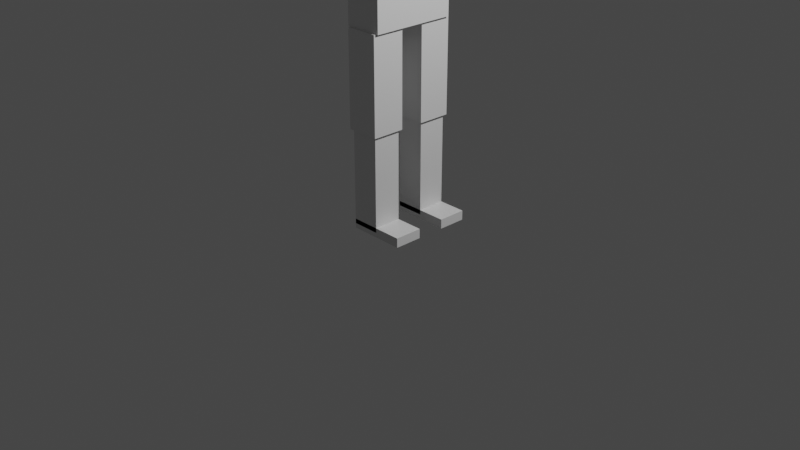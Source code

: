 # Source: character3.blend  (saved by Blender 2.81.16; exported with 4.5.12 LTS)
import bpy
from mathutils import Matrix  # noqa: F401  (used for matrix-valued properties, if any)

bpy.ops.wm.read_factory_settings(use_empty=True)
scene = bpy.context.scene
scene.name = 'Scene'

# ---- collections
col_collection = bpy.data.collections.new('Collection'); scene.collection.children.link(col_collection)

# ---- materials (node trees are filled in below, after node groups)
mat_material = bpy.data.materials.new('Material')
mat_material.alpha_threshold = 0.0
mat_material.use_transparent_shadow = False
mat_material.line_color = (0.0, 0.0, 0.0, 1.0)

# ---- material node trees
mat_material.use_nodes = True; mat_material.node_tree.nodes.clear()
_N = mat_material.node_tree.nodes; _L = mat_material.node_tree.links
n0 = _N.new('ShaderNodeOutputMaterial'); n0.name = 'Material Output'; n0.location = (300, 300)
n1 = _N.new('ShaderNodeBsdfPrincipled'); n1.name = 'Principled BSDF'; n1.location = (10, 300)
n1.distribution = 'GGX'
n1.subsurface_method = 'BURLEY'
n1.inputs[2].default_value = 0.4
n1.inputs[3].default_value = 1.45
n1.inputs[27].default_value = (0.0, 0.0, 0.0, 1.0)
n1.inputs[28].default_value = 1.0
_L.new(n1.outputs[0], n0.inputs[0])
n0.is_active_output = True

# ---- world
world_world = bpy.data.worlds.new('World'); scene.world = world_world
world_world.use_nodes = True; world_world.node_tree.nodes.clear()
_N = world_world.node_tree.nodes; _L = world_world.node_tree.links
n0 = _N.new('ShaderNodeOutputWorld'); n0.name = 'World Output'; n0.location = (300, 300)
n1 = _N.new('ShaderNodeBackground'); n1.name = 'Background'; n1.location = (10, 300)
n1.inputs[0].default_value = (0.05088, 0.05088, 0.05088, 1.0)
_L.new(n1.outputs[0], n0.inputs[0])
n0.is_active_output = True
world_world.color = (0.05088, 0.05088, 0.05088)
world_world.use_sun_shadow = False
world_world.sun_shadow_jitter_overblur = 0.0

# ---- cameras
cam_camera = bpy.data.cameras.new('Camera')
cam_camera.clip_end = 100.0
cam_camera.ortho_scale = 7.314

# ---- lights
light_light = bpy.data.lights.new('Light', 'POINT')
light_light.transmission_factor = 0.0
light_light.energy = 1000.0
light_light.shadow_soft_size = 0.1
light_light.shadow_maximum_resolution = 0.006
light_light.use_absolute_resolution = True

# ---- meshes
me_cube = bpy.data.meshes.new('Cube')
me_cube.from_pydata([(1.0, 1.0, 1.0), (1.0, 1.0, -1.0), (1.0, -1.0, 1.0), (1.0, -1.0, -1.0), (-1.0, 1.0, 1.0), (-1.0, 1.0, -1.0), (-1.0, -1.0, 1.0), (-1.0, -1.0, -1.0)], [], [(0, 4, 6, 2), (3, 2, 6, 7), (7, 6, 4, 5), (5, 1, 3, 7), (1, 0, 2, 3), (5, 4, 0, 1)])
_uv = me_cube.uv_layers.new(name='UVMap')
_uv.uv.foreach_set('vector', [0.625, 0.5, 0.875, 0.5, 0.875, 0.75, 0.625, 0.75, 0.375, 0.75, 0.625, 0.75, 0.625, 1.0, 0.375, 1.0, 0.375, 0.0, 0.625, 0.0, 0.625, 0.25, 0.375, 0.25, 0.125, 0.5, 0.375, 0.5, 0.375, 0.75, 0.125, 0.75, 0.375, 0.5, 0.625, 0.5, 0.625, 0.75, 0.375, 0.75, 0.375, 0.25, 0.625, 0.25, 0.625, 0.5, 0.375, 0.5])
me_cube.materials.append(mat_material)
me_cube.use_remesh_preserve_volume = False
me_cube.use_remesh_preserve_attributes = False
me_cube.use_mirror_vertex_groups = False
me_cube.update()
me_cube_001 = bpy.data.meshes.new('Cube.001')
me_cube_001.from_pydata([(1.0, 1.0, 1.0), (1.0, 1.0, -1.0), (1.0, -1.0, 1.0), (1.0, -1.0, -1.0), (-1.0, 1.0, 1.0), (-1.0, 1.0, -1.0), (-1.0, -1.0, 1.0), (-1.0, -1.0, -1.0)], [], [(0, 4, 6, 2), (3, 2, 6, 7), (7, 6, 4, 5), (5, 1, 3, 7), (1, 0, 2, 3), (5, 4, 0, 1)])
_uv = me_cube_001.uv_layers.new(name='UVMap')
_uv.uv.foreach_set('vector', [0.625, 0.5, 0.875, 0.5, 0.875, 0.75, 0.625, 0.75, 0.375, 0.75, 0.625, 0.75, 0.625, 1.0, 0.375, 1.0, 0.375, 0.0, 0.625, 0.0, 0.625, 0.25, 0.375, 0.25, 0.125, 0.5, 0.375, 0.5, 0.375, 0.75, 0.125, 0.75, 0.375, 0.5, 0.625, 0.5, 0.625, 0.75, 0.375, 0.75, 0.375, 0.25, 0.625, 0.25, 0.625, 0.5, 0.375, 0.5])
me_cube_001.materials.append(mat_material)
me_cube_001.use_remesh_preserve_volume = False
me_cube_001.use_remesh_preserve_attributes = False
me_cube_001.use_mirror_vertex_groups = False
me_cube_001.update()
me_cube_002 = bpy.data.meshes.new('Cube.002')
me_cube_002.from_pydata([(1.0, 1.0, 1.0), (1.0, 1.0, -1.0), (1.0, -1.0, 1.0), (1.0, -1.0, -1.0), (-1.0, 1.0, 1.0), (-1.0, 1.0, -1.0), (-1.0, -1.0, 1.0), (-1.0, -1.0, -1.0), (-1.0, -0.8, -1.0), (1.0, -0.8, 1.0), (-1.0, -0.8, 1.0), (1.0, -0.8, -1.0), (-1.0, 0.82, 1.0), (1.0, 0.82, -1.0), (-1.0, 0.82, -1.0), (1.0, 0.82, 1.0), (1.0, 1.0, -0.8), (-1.0, -1.0, -0.8), (1.0, -1.0, -0.8), (-1.0, 1.0, -0.8), (1.0, -0.8, -0.8), (-1.0, -0.8, -0.8), (1.0, 0.82, -0.8), (-1.0, 0.82, -0.8), (-1.0, -1.0, 0.82), (1.0, 1.0, 0.82), (1.0, -1.0, 0.82), (-1.0, 1.0, 0.82), (1.0, -0.8, 0.82), (-1.0, -0.8, 0.82), (1.0, 0.82, 0.82), (-1.0, 0.82, 0.82), (-0.8, 1.0, -1.0), (-0.8, -1.0, 1.0), (-0.8, -1.0, -1.0), (-0.8, 1.0, 1.0), (-0.8, -0.8, -1.0), (-0.8, -0.8, 1.0), (-0.8, 0.82, 1.0), (-0.8, 0.82, -1.0), (-0.8, 1.0, -0.8), (-0.8, -1.0, -0.8), (-0.8, 1.0, 0.82), (-0.8, -1.0, 0.82), (0.82, -1.0, -1.0), (0.82, 1.0, 1.0), (0.82, -0.8, 1.0), (0.82, 0.82, 1.0), (0.82, 1.0, -0.8), (0.82, 1.0, 0.82), (0.82, 1.0, -1.0), (0.82, -1.0, 1.0), (0.82, -0.8, -1.0), (0.82, 0.82, -1.0), (0.82, -1.0, -0.8), (0.82, -1.0, 0.82)], [], [(37, 10, 6, 33), (43, 33, 6, 24), (31, 12, 4, 27), (52, 11, 3, 44), (28, 9, 2, 26), (49, 45, 0, 25), (30, 15, 9, 28), (53, 13, 11, 52), (24, 6, 10, 29), (38, 12, 10, 37), (35, 4, 12, 38), (50, 1, 13, 53), (25, 0, 15, 30), (29, 10, 12, 31), (8, 21, 23, 14), (1, 16, 22, 13), (7, 17, 21, 8), (13, 22, 20, 11), (50, 48, 16, 1), (11, 20, 18, 3), (14, 23, 19, 5), (34, 41, 17, 7), (21, 29, 31, 23), (16, 25, 30, 22), (17, 24, 29, 21), (22, 30, 28, 20), (48, 49, 25, 16), (20, 28, 26, 18), (23, 31, 27, 19), (41, 43, 24, 17), (54, 55, 43, 41), (19, 27, 42, 40), (44, 54, 41, 34), (5, 19, 40, 32), (5, 32, 39, 14), (45, 35, 38, 47), (47, 38, 37, 46), (14, 39, 36, 8), (27, 4, 35, 42), (8, 36, 34, 7), (55, 51, 33, 43), (46, 37, 33, 51), (9, 46, 51, 2), (26, 2, 51, 55), (15, 47, 46, 9), (0, 45, 47, 15), (3, 18, 54, 44), (18, 26, 55, 54), (40, 42, 49, 48), (32, 40, 48, 50), (32, 50, 53, 39), (39, 53, 52, 36), (42, 35, 45, 49), (36, 52, 44, 34)])
_uv = me_cube_002.uv_layers.new(name='UVMap')
_uv.uv.foreach_set('vector', [0.85, 0.725, 0.875, 0.725, 0.875, 0.75, 0.85, 0.75, 0.6025, 0.975, 0.625, 0.975, 0.625, 1.0, 0.6025, 1.0, 0.6025, 0.2275, 0.625, 0.2275, 0.625, 0.25, 0.6025, 0.25, 0.3525, 0.725, 0.375, 0.725, 0.375, 0.75, 0.3525, 0.75, 0.6025, 0.725, 0.625, 0.725, 0.625, 0.75, 0.6025, 0.75, 0.6025, 0.4775, 0.625, 0.4775, 0.625, 0.5, 0.6025, 0.5, 0.6025, 0.5225, 0.625, 0.5225, 0.625, 0.725, 0.6025, 0.725, 0.3525, 0.5225, 0.375, 0.5225, 0.375, 0.725, 0.3525, 0.725, 0.6025, 0.0, 0.625, 0.0, 0.625, 0.025, 0.6025, 0.025, 0.85, 0.5225, 0.875, 0.5225, 0.875, 0.725, 0.85, 0.725, 0.85, 0.5, 0.875, 0.5, 0.875, 0.5225, 0.85, 0.5225, 0.3525, 0.5, 0.375, 0.5, 0.375, 0.5225, 0.3525, 0.5225, 0.6025, 0.5, 0.625, 0.5, 0.625, 0.5225, 0.6025, 0.5225, 0.6025, 0.025, 0.625, 0.025, 0.625, 0.2275, 0.6025, 0.2275, 0.375, 0.025, 0.4, 0.025, 0.4, 0.2275, 0.375, 0.2275, 0.375, 0.5, 0.4, 0.5, 0.4, 0.5225, 0.375, 0.5225, 0.375, 0.0, 0.4, 0.0, 0.4, 0.025, 0.375, 0.025, 0.375, 0.5225, 0.4, 0.5225, 0.4, 0.725, 0.375, 0.725, 0.375, 0.4775, 0.4, 0.4775, 0.4, 0.5, 0.375, 0.5, 0.375, 0.725, 0.4, 0.725, 0.4, 0.75, 0.375, 0.75, 0.375, 0.2275, 0.4, 0.2275, 0.4, 0.25, 0.375, 0.25, 0.375, 0.975, 0.4, 0.975, 0.4, 1.0, 0.375, 1.0, 0.4, 0.025, 0.6025, 0.025, 0.6025, 0.2275, 0.4, 0.2275, 0.4, 0.5, 0.6025, 0.5, 0.6025, 0.5225, 0.4, 0.5225, 0.4, 0.0, 0.6025, 0.0, 0.6025, 0.025, 0.4, 0.025, 0.4, 0.5225, 0.6025, 0.5225, 0.6025, 0.725, 0.4, 0.725, 0.4, 0.4775, 0.6025, 0.4775, 0.6025, 0.5, 0.4, 0.5, 0.4, 0.725, 0.6025, 0.725, 0.6025, 0.75, 0.4, 0.75, 0.4, 0.2275, 0.6025, 0.2275, 0.6025, 0.25, 0.4, 0.25, 0.4, 0.975, 0.6025, 0.975, 0.6025, 1.0, 0.4, 1.0, 0.4, 0.7725, 0.6025, 0.7725, 0.6025, 0.975, 0.4, 0.975, 0.4, 0.25, 0.6025, 0.25, 0.6025, 0.275, 0.4, 0.275, 0.375, 0.7725, 0.4, 0.7725, 0.4, 0.975, 0.375, 0.975, 0.375, 0.25, 0.4, 0.25, 0.4, 0.275, 0.375, 0.275, 0.125, 0.5, 0.15, 0.5, 0.15, 0.5225, 0.125, 0.5225, 0.6475, 0.5, 0.85, 0.5, 0.85, 0.5225, 0.6475, 0.5225, 0.6475, 0.5225, 0.85, 0.5225, 0.85, 0.725, 0.6475, 0.725, 0.125, 0.5225, 0.15, 0.5225, 0.15, 0.725, 0.125, 0.725, 0.6025, 0.25, 0.625, 0.25, 0.625, 0.275, 0.6025, 0.275, 0.125, 0.725, 0.15, 0.725, 0.15, 0.75, 0.125, 0.75, 0.6025, 0.7725, 0.625, 0.7725, 0.625, 0.975, 0.6025, 0.975, 0.6475, 0.725, 0.85, 0.725, 0.85, 0.75, 0.6475, 0.75, 0.625, 0.725, 0.6475, 0.725, 0.6475, 0.75, 0.625, 0.75, 0.6025, 0.75, 0.625, 0.75, 0.625, 0.7725, 0.6025, 0.7725, 0.625, 0.5225, 0.6475, 0.5225, 0.6475, 0.725, 0.625, 0.725, 0.625, 0.5, 0.6475, 0.5, 0.6475, 0.5225, 0.625, 0.5225, 0.375, 0.75, 0.4, 0.75, 0.4, 0.7725, 0.375, 0.7725, 0.4, 0.75, 0.6025, 0.75, 0.6025, 0.7725, 0.4, 0.7725, 0.4, 0.275, 0.6025, 0.275, 0.6025, 0.4775, 0.4, 0.4775, 0.375, 0.275, 0.4, 0.275, 0.4, 0.4775, 0.375, 0.4775, 0.15, 0.5, 0.3525, 0.5, 0.3525, 0.5225, 0.15, 0.5225, 0.15, 0.5225, 0.3525, 0.5225, 0.3525, 0.725, 0.15, 0.725, 0.6025, 0.275, 0.625, 0.275, 0.625, 0.4775, 0.6025, 0.4775, 0.15, 0.725, 0.3525, 0.725, 0.3525, 0.75, 0.15, 0.75])
me_cube_002.materials.append(mat_material)
me_cube_002.use_remesh_preserve_volume = False
me_cube_002.use_remesh_preserve_attributes = False
me_cube_002.use_mirror_vertex_groups = False
me_cube_002.update()
me_cube_003 = bpy.data.meshes.new('Cube.003')
me_cube_003.from_pydata([(1.0, 1.0, 1.0), (1.0, 1.0, -1.0), (1.0, -1.0, 1.0), (1.0, -1.0, -1.0), (-1.0, 1.0, 1.0), (-1.0, 1.0, -1.0), (-1.0, -1.0, 1.0), (-1.0, -1.0, -1.0), (1.0, 1.0, -0.9), (-1.0, -1.0, -0.9), (1.0, -1.0, -0.9), (-1.0, 1.0, -0.9), (-1.0, -1.0, 0.905), (1.0, 1.0, 0.905), (1.0, -1.0, 0.905), (-1.0, 1.0, 0.905), (-0.8, 1.0, -1.0), (-0.8, -1.0, 1.0), (-0.8, -1.0, -1.0), (-0.8, 1.0, 1.0), (-0.8, 1.0, -0.9), (-0.8, -1.0, -0.9), (-0.8, 1.0, 0.905), (-0.8, -1.0, 0.905), (0.82, -1.0, -1.0), (0.82, 1.0, 1.0), (0.82, 1.0, -0.9), (0.82, 1.0, 0.905), (0.82, 1.0, -1.0), (0.82, -1.0, 1.0), (0.82, -1.0, -0.9), (0.82, -1.0, 0.905), (-1.0, -0.9, -1.0), (1.0, -0.9, 1.0), (-1.0, -0.9, 1.0), (1.0, -0.9, -1.0), (1.0, -0.9, -0.9), (-1.0, -0.9, -0.9), (1.0, -0.9, 0.905), (-1.0, -0.9, 0.905), (-0.8, -0.9, -1.0), (-0.8, -0.9, 1.0), (0.82, -0.9, 1.0), (0.82, -0.9, -1.0), (-1.0, 0.905, 1.0), (1.0, 0.905, -1.0), (-1.0, 0.905, -0.9), (-1.0, 0.905, 0.905), (-1.0, 0.905, -1.0), (1.0, 0.905, 1.0), (1.0, 0.905, -0.9), (1.0, 0.905, 0.905), (-0.8, 0.905, -1.0), (-0.8, 0.905, 1.0), (0.82, 0.905, 1.0), (0.82, 0.905, -1.0)], [], [(41, 34, 6, 17), (23, 17, 6, 12), (47, 44, 4, 15), (43, 35, 3, 24), (38, 33, 2, 14), (27, 25, 0, 13), (28, 26, 8, 1), (35, 36, 10, 3), (48, 46, 11, 5), (18, 21, 9, 7), (26, 27, 13, 8), (36, 38, 14, 10), (46, 47, 15, 11), (21, 23, 12, 9), (30, 31, 23, 21), (11, 15, 22, 20), (24, 30, 21, 18), (5, 11, 20, 16), (15, 4, 19, 22), (32, 40, 18, 7), (31, 29, 17, 23), (42, 41, 17, 29), (33, 42, 29, 2), (14, 2, 29, 31), (3, 10, 30, 24), (10, 14, 31, 30), (20, 22, 27, 26), (16, 20, 26, 28), (22, 19, 25, 27), (40, 43, 24, 18), (52, 55, 43, 40), (49, 54, 42, 33), (54, 53, 41, 42), (48, 52, 40, 32), (9, 12, 39, 37), (50, 51, 38, 36), (7, 9, 37, 32), (45, 50, 36, 35), (51, 49, 33, 38), (55, 45, 35, 43), (12, 6, 34, 39), (53, 44, 34, 41), (19, 4, 44, 53), (28, 1, 45, 55), (13, 0, 49, 51), (1, 8, 50, 45), (8, 13, 51, 50), (5, 16, 52, 48), (25, 19, 53, 54), (0, 25, 54, 49), (16, 28, 55, 52), (37, 39, 47, 46), (32, 37, 46, 48), (39, 34, 44, 47)])
_uv = me_cube_003.uv_layers.new(name='UVMap')
_uv.uv.foreach_set('vector', [0.85, 0.7375, 0.875, 0.7375, 0.875, 0.75, 0.85, 0.75, 0.6131, 0.975, 0.625, 0.975, 0.625, 1.0, 0.6131, 1.0, 0.6131, 0.2381, 0.625, 0.2381, 0.625, 0.25, 0.6131, 0.25, 0.3525, 0.7375, 0.375, 0.7375, 0.375, 0.75, 0.3525, 0.75, 0.6131, 0.7375, 0.625, 0.7375, 0.625, 0.75, 0.6131, 0.75, 0.6131, 0.4775, 0.625, 0.4775, 0.625, 0.5, 0.6131, 0.5, 0.375, 0.4775, 0.3875, 0.4775, 0.3875, 0.5, 0.375, 0.5, 0.375, 0.7375, 0.3875, 0.7375, 0.3875, 0.75, 0.375, 0.75, 0.375, 0.2381, 0.3875, 0.2381, 0.3875, 0.25, 0.375, 0.25, 0.375, 0.975, 0.3875, 0.975, 0.3875, 1.0, 0.375, 1.0, 0.3875, 0.4775, 0.6131, 0.4775, 0.6131, 0.5, 0.3875, 0.5, 0.3875, 0.7375, 0.6131, 0.7375, 0.6131, 0.75, 0.3875, 0.75, 0.3875, 0.2381, 0.6131, 0.2381, 0.6131, 0.25, 0.3875, 0.25, 0.3875, 0.975, 0.6131, 0.975, 0.6131, 1.0, 0.3875, 1.0, 0.3875, 0.7725, 0.6131, 0.7725, 0.6131, 0.975, 0.3875, 0.975, 0.3875, 0.25, 0.6131, 0.25, 0.6131, 0.275, 0.3875, 0.275, 0.375, 0.7725, 0.3875, 0.7725, 0.3875, 0.975, 0.375, 0.975, 0.375, 0.25, 0.3875, 0.25, 0.3875, 0.275, 0.375, 0.275, 0.6131, 0.25, 0.625, 0.25, 0.625, 0.275, 0.6131, 0.275, 0.125, 0.7375, 0.15, 0.7375, 0.15, 0.75, 0.125, 0.75, 0.6131, 0.7725, 0.625, 0.7725, 0.625, 0.975, 0.6131, 0.975, 0.6475, 0.7375, 0.85, 0.7375, 0.85, 0.75, 0.6475, 0.75, 0.625, 0.7375, 0.6475, 0.7375, 0.6475, 0.75, 0.625, 0.75, 0.6131, 0.75, 0.625, 0.75, 0.625, 0.7725, 0.6131, 0.7725, 0.375, 0.75, 0.3875, 0.75, 0.3875, 0.7725, 0.375, 0.7725, 0.3875, 0.75, 0.6131, 0.75, 0.6131, 0.7725, 0.3875, 0.7725, 0.3875, 0.275, 0.6131, 0.275, 0.6131, 0.4775, 0.3875, 0.4775, 0.375, 0.275, 0.3875, 0.275, 0.3875, 0.4775, 0.375, 0.4775, 0.6131, 0.275, 0.625, 0.275, 0.625, 0.4775, 0.6131, 0.4775, 0.15, 0.7375, 0.3525, 0.7375, 0.3525, 0.75, 0.15, 0.75, 0.15, 0.5119, 0.3525, 0.5119, 0.3525, 0.7375, 0.15, 0.7375, 0.625, 0.5119, 0.6475, 0.5119, 0.6475, 0.7375, 0.625, 0.7375, 0.6475, 0.5119, 0.85, 0.5119, 0.85, 0.7375, 0.6475, 0.7375, 0.125, 0.5119, 0.15, 0.5119, 0.15, 0.7375, 0.125, 0.7375, 0.3875, 0.0, 0.6131, 0.0, 0.6131, 0.0125, 0.3875, 0.0125, 0.3875, 0.5119, 0.6131, 0.5119, 0.6131, 0.7375, 0.3875, 0.7375, 0.375, 0.0, 0.3875, 0.0, 0.3875, 0.0125, 0.375, 0.0125, 0.375, 0.5119, 0.3875, 0.5119, 0.3875, 0.7375, 0.375, 0.7375, 0.6131, 0.5119, 0.625, 0.5119, 0.625, 0.7375, 0.6131, 0.7375, 0.3525, 0.5119, 0.375, 0.5119, 0.375, 0.7375, 0.3525, 0.7375, 0.6131, 0.0, 0.625, 0.0, 0.625, 0.0125, 0.6131, 0.0125, 0.85, 0.5119, 0.875, 0.5119, 0.875, 0.7375, 0.85, 0.7375, 0.85, 0.5, 0.875, 0.5, 0.875, 0.5119, 0.85, 0.5119, 0.3525, 0.5, 0.375, 0.5, 0.375, 0.5119, 0.3525, 0.5119, 0.6131, 0.5, 0.625, 0.5, 0.625, 0.5119, 0.6131, 0.5119, 0.375, 0.5, 0.3875, 0.5, 0.3875, 0.5119, 0.375, 0.5119, 0.3875, 0.5, 0.6131, 0.5, 0.6131, 0.5119, 0.3875, 0.5119, 0.125, 0.5, 0.15, 0.5, 0.15, 0.5119, 0.125, 0.5119, 0.6475, 0.5, 0.85, 0.5, 0.85, 0.5119, 0.6475, 0.5119, 0.625, 0.5, 0.6475, 0.5, 0.6475, 0.5119, 0.625, 0.5119, 0.15, 0.5, 0.3525, 0.5, 0.3525, 0.5119, 0.15, 0.5119, 0.3875, 0.0125, 0.6131, 0.0125, 0.6131, 0.2381, 0.3875, 0.2381, 0.375, 0.0125, 0.3875, 0.0125, 0.3875, 0.2381, 0.375, 0.2381, 0.6131, 0.0125, 0.625, 0.0125, 0.625, 0.2381, 0.6131, 0.2381])
me_cube_003.materials.append(mat_material)
me_cube_003.use_remesh_preserve_volume = False
me_cube_003.use_remesh_preserve_attributes = False
me_cube_003.use_mirror_vertex_groups = False
me_cube_003.update()
me_cube_004 = bpy.data.meshes.new('Cube.004')
me_cube_004.from_pydata([(1.0, 1.0, 1.0), (1.0, 1.0, -1.0), (1.0, -1.0, 1.0), (1.0, -1.0, -1.0), (-1.0, 1.0, 1.0), (-1.0, 1.0, -1.0), (-1.0, -1.0, 1.0), (-1.0, -1.0, -1.0)], [], [(0, 4, 6, 2), (3, 2, 6, 7), (7, 6, 4, 5), (5, 1, 3, 7), (1, 0, 2, 3), (5, 4, 0, 1)])
_uv = me_cube_004.uv_layers.new(name='UVMap')
_uv.uv.foreach_set('vector', [0.625, 0.5, 0.875, 0.5, 0.875, 0.75, 0.625, 0.75, 0.375, 0.75, 0.625, 0.75, 0.625, 1.0, 0.375, 1.0, 0.375, 0.0, 0.625, 0.0, 0.625, 0.25, 0.375, 0.25, 0.125, 0.5, 0.375, 0.5, 0.375, 0.75, 0.125, 0.75, 0.375, 0.5, 0.625, 0.5, 0.625, 0.75, 0.375, 0.75, 0.375, 0.25, 0.625, 0.25, 0.625, 0.5, 0.375, 0.5])
me_cube_004.materials.append(mat_material)
me_cube_004.use_remesh_preserve_volume = False
me_cube_004.use_remesh_preserve_attributes = False
me_cube_004.use_mirror_vertex_groups = False
me_cube_004.update()
me_cube_005 = bpy.data.meshes.new('Cube.005')
me_cube_005.from_pydata([(1.0, 1.0, 1.0), (1.0, 1.0, -1.0), (1.0, -1.0, 1.0), (1.0, -1.0, -1.0), (-1.0, 1.0, 1.0), (-1.0, 1.0, -1.0), (-1.0, -1.0, 1.0), (-1.0, -1.0, -1.0)], [], [(0, 4, 6, 2), (3, 2, 6, 7), (7, 6, 4, 5), (5, 1, 3, 7), (1, 0, 2, 3), (5, 4, 0, 1)])
_uv = me_cube_005.uv_layers.new(name='UVMap')
_uv.uv.foreach_set('vector', [0.625, 0.5, 0.875, 0.5, 0.875, 0.75, 0.625, 0.75, 0.375, 0.75, 0.625, 0.75, 0.625, 1.0, 0.375, 1.0, 0.375, 0.0, 0.625, 0.0, 0.625, 0.25, 0.375, 0.25, 0.125, 0.5, 0.375, 0.5, 0.375, 0.75, 0.125, 0.75, 0.375, 0.5, 0.625, 0.5, 0.625, 0.75, 0.375, 0.75, 0.375, 0.25, 0.625, 0.25, 0.625, 0.5, 0.375, 0.5])
me_cube_005.materials.append(mat_material)
me_cube_005.use_remesh_preserve_volume = False
me_cube_005.use_remesh_preserve_attributes = False
me_cube_005.use_mirror_vertex_groups = False
me_cube_005.update()
me_cube_006 = bpy.data.meshes.new('Cube.006')
me_cube_006.from_pydata([(1.0, 1.0, 1.0), (1.0, 1.0, -1.0), (1.0, -1.0, 1.0), (1.0, -1.0, -1.0), (-1.0, 1.0, 1.0), (-1.0, 1.0, -1.0), (-1.0, -1.0, 1.0), (-1.0, -1.0, -1.0)], [], [(0, 4, 6, 2), (3, 2, 6, 7), (7, 6, 4, 5), (5, 1, 3, 7), (1, 0, 2, 3), (5, 4, 0, 1)])
_uv = me_cube_006.uv_layers.new(name='UVMap')
_uv.uv.foreach_set('vector', [0.625, 0.5, 0.875, 0.5, 0.875, 0.75, 0.625, 0.75, 0.375, 0.75, 0.625, 0.75, 0.625, 1.0, 0.375, 1.0, 0.375, 0.0, 0.625, 0.0, 0.625, 0.25, 0.375, 0.25, 0.125, 0.5, 0.375, 0.5, 0.375, 0.75, 0.125, 0.75, 0.375, 0.5, 0.625, 0.5, 0.625, 0.75, 0.375, 0.75, 0.375, 0.25, 0.625, 0.25, 0.625, 0.5, 0.375, 0.5])
me_cube_006.materials.append(mat_material)
me_cube_006.use_remesh_preserve_volume = False
me_cube_006.use_remesh_preserve_attributes = False
me_cube_006.use_mirror_vertex_groups = False
me_cube_006.update()
me_cube_007 = bpy.data.meshes.new('Cube.007')
me_cube_007.from_pydata([(1.0, 1.0, 1.0), (1.0, 1.0, -1.0), (1.0, -1.0, 1.0), (1.0, -1.0, -1.0), (-1.0, 1.0, 1.0), (-1.0, 1.0, -1.0), (-1.0, -1.0, 1.0), (-1.0, -1.0, -1.0)], [], [(0, 4, 6, 2), (3, 2, 6, 7), (7, 6, 4, 5), (5, 1, 3, 7), (1, 0, 2, 3), (5, 4, 0, 1)])
_uv = me_cube_007.uv_layers.new(name='UVMap')
_uv.uv.foreach_set('vector', [0.625, 0.5, 0.875, 0.5, 0.875, 0.75, 0.625, 0.75, 0.375, 0.75, 0.625, 0.75, 0.625, 1.0, 0.375, 1.0, 0.375, 0.0, 0.625, 0.0, 0.625, 0.25, 0.375, 0.25, 0.125, 0.5, 0.375, 0.5, 0.375, 0.75, 0.125, 0.75, 0.375, 0.5, 0.625, 0.5, 0.625, 0.75, 0.375, 0.75, 0.375, 0.25, 0.625, 0.25, 0.625, 0.5, 0.375, 0.5])
me_cube_007.materials.append(mat_material)
me_cube_007.use_remesh_preserve_volume = False
me_cube_007.use_remesh_preserve_attributes = False
me_cube_007.use_mirror_vertex_groups = False
me_cube_007.update()
me_cube_008 = bpy.data.meshes.new('Cube.008')
me_cube_008.from_pydata([(1.0, 1.0, 1.0), (1.0, 1.0, -1.0), (1.0, -1.0, 1.0), (1.0, -1.0, -1.0), (-1.0, 1.0, 1.0), (-1.0, 1.0, -1.0), (-1.0, -1.0, 1.0), (-1.0, -1.0, -1.0)], [], [(0, 4, 6, 2), (3, 2, 6, 7), (7, 6, 4, 5), (5, 1, 3, 7), (1, 0, 2, 3), (5, 4, 0, 1)])
_uv = me_cube_008.uv_layers.new(name='UVMap')
_uv.uv.foreach_set('vector', [0.625, 0.5, 0.875, 0.5, 0.875, 0.75, 0.625, 0.75, 0.375, 0.75, 0.625, 0.75, 0.625, 1.0, 0.375, 1.0, 0.375, 0.0, 0.625, 0.0, 0.625, 0.25, 0.375, 0.25, 0.125, 0.5, 0.375, 0.5, 0.375, 0.75, 0.125, 0.75, 0.375, 0.5, 0.625, 0.5, 0.625, 0.75, 0.375, 0.75, 0.375, 0.25, 0.625, 0.25, 0.625, 0.5, 0.375, 0.5])
me_cube_008.materials.append(mat_material)
me_cube_008.use_remesh_preserve_volume = False
me_cube_008.use_remesh_preserve_attributes = False
me_cube_008.use_mirror_vertex_groups = False
me_cube_008.update()
me_cube_009 = bpy.data.meshes.new('Cube.009')
me_cube_009.from_pydata([(1.0, 1.0, 1.0), (1.0, 1.0, -1.0), (1.0, -1.0, 1.0), (1.0, -1.0, -1.0), (-1.0, 1.0, 1.0), (-1.0, 1.0, -1.0), (-1.0, -1.0, 1.0), (-1.0, -1.0, -1.0)], [], [(0, 4, 6, 2), (3, 2, 6, 7), (7, 6, 4, 5), (5, 1, 3, 7), (1, 0, 2, 3), (5, 4, 0, 1)])
_uv = me_cube_009.uv_layers.new(name='UVMap')
_uv.uv.foreach_set('vector', [0.625, 0.5, 0.875, 0.5, 0.875, 0.75, 0.625, 0.75, 0.375, 0.75, 0.625, 0.75, 0.625, 1.0, 0.375, 1.0, 0.375, 0.0, 0.625, 0.0, 0.625, 0.25, 0.375, 0.25, 0.125, 0.5, 0.375, 0.5, 0.375, 0.75, 0.125, 0.75, 0.375, 0.5, 0.625, 0.5, 0.625, 0.75, 0.375, 0.75, 0.375, 0.25, 0.625, 0.25, 0.625, 0.5, 0.375, 0.5])
me_cube_009.materials.append(mat_material)
me_cube_009.use_remesh_preserve_volume = False
me_cube_009.use_remesh_preserve_attributes = False
me_cube_009.use_mirror_vertex_groups = False
me_cube_009.update()
me_cube_010 = bpy.data.meshes.new('Cube.010')
me_cube_010.from_pydata([(1.0, 1.0, 1.0), (1.0, 1.0, -1.0), (1.0, -1.0, 1.0), (1.0, -1.0, -1.0), (-1.0, 1.0, 1.0), (-1.0, 1.0, -1.0), (-1.0, -1.0, 1.0), (-1.0, -1.0, -1.0)], [], [(0, 4, 6, 2), (3, 2, 6, 7), (7, 6, 4, 5), (5, 1, 3, 7), (1, 0, 2, 3), (5, 4, 0, 1)])
_uv = me_cube_010.uv_layers.new(name='UVMap')
_uv.uv.foreach_set('vector', [0.625, 0.5, 0.875, 0.5, 0.875, 0.75, 0.625, 0.75, 0.375, 0.75, 0.625, 0.75, 0.625, 1.0, 0.375, 1.0, 0.375, 0.0, 0.625, 0.0, 0.625, 0.25, 0.375, 0.25, 0.125, 0.5, 0.375, 0.5, 0.375, 0.75, 0.125, 0.75, 0.375, 0.5, 0.625, 0.5, 0.625, 0.75, 0.375, 0.75, 0.375, 0.25, 0.625, 0.25, 0.625, 0.5, 0.375, 0.5])
me_cube_010.materials.append(mat_material)
me_cube_010.use_remesh_preserve_volume = False
me_cube_010.use_remesh_preserve_attributes = False
me_cube_010.use_mirror_vertex_groups = False
me_cube_010.update()
me_cube_011 = bpy.data.meshes.new('Cube.011')
me_cube_011.from_pydata([(1.0, 1.0, 1.0), (1.0, 1.0, -1.0), (1.0, -1.0, 1.0), (1.0, -1.0, -1.0), (-1.0, 1.0, 1.0), (-1.0, 1.0, -1.0), (-1.0, -1.0, 1.0), (-1.0, -1.0, -1.0)], [], [(0, 4, 6, 2), (3, 2, 6, 7), (7, 6, 4, 5), (5, 1, 3, 7), (1, 0, 2, 3), (5, 4, 0, 1)])
_uv = me_cube_011.uv_layers.new(name='UVMap')
_uv.uv.foreach_set('vector', [0.625, 0.5, 0.875, 0.5, 0.875, 0.75, 0.625, 0.75, 0.375, 0.75, 0.625, 0.75, 0.625, 1.0, 0.375, 1.0, 0.375, 0.0, 0.625, 0.0, 0.625, 0.25, 0.375, 0.25, 0.125, 0.5, 0.375, 0.5, 0.375, 0.75, 0.125, 0.75, 0.375, 0.5, 0.625, 0.5, 0.625, 0.75, 0.375, 0.75, 0.375, 0.25, 0.625, 0.25, 0.625, 0.5, 0.375, 0.5])
me_cube_011.materials.append(mat_material)
me_cube_011.use_remesh_preserve_volume = False
me_cube_011.use_remesh_preserve_attributes = False
me_cube_011.use_mirror_vertex_groups = False
me_cube_011.update()
me_cube_012 = bpy.data.meshes.new('Cube.012')
me_cube_012.from_pydata([(1.0, 1.0, 1.0), (1.0, 1.0, -1.0), (1.0, -1.0, 1.0), (1.0, -1.0, -1.0), (-1.0, 1.0, 1.0), (-1.0, 1.0, -1.0), (-1.0, -1.0, 1.0), (-1.0, -1.0, -1.0)], [], [(0, 4, 6, 2), (3, 2, 6, 7), (7, 6, 4, 5), (5, 1, 3, 7), (1, 0, 2, 3), (5, 4, 0, 1)])
_uv = me_cube_012.uv_layers.new(name='UVMap')
_uv.uv.foreach_set('vector', [0.625, 0.5, 0.875, 0.5, 0.875, 0.75, 0.625, 0.75, 0.375, 0.75, 0.625, 0.75, 0.625, 1.0, 0.375, 1.0, 0.375, 0.0, 0.625, 0.0, 0.625, 0.25, 0.375, 0.25, 0.125, 0.5, 0.375, 0.5, 0.375, 0.75, 0.125, 0.75, 0.375, 0.5, 0.625, 0.5, 0.625, 0.75, 0.375, 0.75, 0.375, 0.25, 0.625, 0.25, 0.625, 0.5, 0.375, 0.5])
me_cube_012.materials.append(mat_material)
me_cube_012.use_remesh_preserve_volume = False
me_cube_012.use_remesh_preserve_attributes = False
me_cube_012.use_mirror_vertex_groups = False
me_cube_012.update()
me_cube_013 = bpy.data.meshes.new('Cube.013')
me_cube_013.from_pydata([(1.0, 1.0, 1.0), (1.0, 1.0, -1.0), (1.0, -1.0, 1.0), (1.0, -1.0, -1.0), (-1.0, 1.0, 1.0), (-1.0, 1.0, -1.0), (-1.0, -1.0, 1.0), (-1.0, -1.0, -1.0)], [], [(0, 4, 6, 2), (3, 2, 6, 7), (7, 6, 4, 5), (5, 1, 3, 7), (1, 0, 2, 3), (5, 4, 0, 1)])
_uv = me_cube_013.uv_layers.new(name='UVMap')
_uv.uv.foreach_set('vector', [0.625, 0.5, 0.875, 0.5, 0.875, 0.75, 0.625, 0.75, 0.375, 0.75, 0.625, 0.75, 0.625, 1.0, 0.375, 1.0, 0.375, 0.0, 0.625, 0.0, 0.625, 0.25, 0.375, 0.25, 0.125, 0.5, 0.375, 0.5, 0.375, 0.75, 0.125, 0.75, 0.375, 0.5, 0.625, 0.5, 0.625, 0.75, 0.375, 0.75, 0.375, 0.25, 0.625, 0.25, 0.625, 0.5, 0.375, 0.5])
me_cube_013.materials.append(mat_material)
me_cube_013.use_remesh_preserve_volume = False
me_cube_013.use_remesh_preserve_attributes = False
me_cube_013.use_mirror_vertex_groups = False
me_cube_013.update()
me_cube_014 = bpy.data.meshes.new('Cube.014')
me_cube_014.from_pydata([(1.0, 1.0, 1.0), (1.0, 1.0, -1.0), (1.0, -1.0, 1.0), (1.0, -1.0, -1.0), (-1.0, 1.0, 1.0), (-1.0, 1.0, -1.0), (-1.0, -1.0, 1.0), (-1.0, -1.0, -1.0)], [], [(0, 4, 6, 2), (3, 2, 6, 7), (7, 6, 4, 5), (5, 1, 3, 7), (1, 0, 2, 3), (5, 4, 0, 1)])
_uv = me_cube_014.uv_layers.new(name='UVMap')
_uv.uv.foreach_set('vector', [0.625, 0.5, 0.875, 0.5, 0.875, 0.75, 0.625, 0.75, 0.375, 0.75, 0.625, 0.75, 0.625, 1.0, 0.375, 1.0, 0.375, 0.0, 0.625, 0.0, 0.625, 0.25, 0.375, 0.25, 0.125, 0.5, 0.375, 0.5, 0.375, 0.75, 0.125, 0.75, 0.375, 0.5, 0.625, 0.5, 0.625, 0.75, 0.375, 0.75, 0.375, 0.25, 0.625, 0.25, 0.625, 0.5, 0.375, 0.5])
me_cube_014.materials.append(mat_material)
me_cube_014.use_remesh_preserve_volume = False
me_cube_014.use_remesh_preserve_attributes = False
me_cube_014.use_mirror_vertex_groups = False
me_cube_014.update()

# ---- objects
ob_cube = bpy.data.objects.new('Cube', me_cube)
ob_light = bpy.data.objects.new('Light', light_light)
ob_camera = bpy.data.objects.new('Camera', cam_camera)
ob_cube_001 = bpy.data.objects.new('Cube.001', me_cube_001)
ob_cube_002 = bpy.data.objects.new('Cube.002', me_cube_002)
ob_cube_003 = bpy.data.objects.new('Cube.003', me_cube_003)
ob_cube_004 = bpy.data.objects.new('Cube.004', me_cube_004)
ob_cube_005 = bpy.data.objects.new('Cube.005', me_cube_005)
ob_cube_006 = bpy.data.objects.new('Cube.006', me_cube_006)
ob_cube_007 = bpy.data.objects.new('Cube.007', me_cube_007)
ob_cube_008 = bpy.data.objects.new('Cube.008', me_cube_008)
ob_cube_009 = bpy.data.objects.new('Cube.009', me_cube_009)
ob_cube_010 = bpy.data.objects.new('Cube.010', me_cube_010)
ob_cube_011 = bpy.data.objects.new('Cube.011', me_cube_011)
ob_cube_012 = bpy.data.objects.new('Cube.012', me_cube_012)
ob_cube_013 = bpy.data.objects.new('Cube.013', me_cube_013)
ob_cube_014 = bpy.data.objects.new('Cube.014', me_cube_014)

# ---- transforms, parenting, visibility, modifiers, constraints
ob_cube.location = (0.0, -0.3, 0.55)
ob_cube.scale = (0.15, 0.15, 0.5)
ob_cube.lock_rotations_4d = False
ob_cube.empty_display_type = 'ARROWS'
ob_cube.lineart.crease_threshold = 0.0
ob_light.location = (4.076, 1.005, 5.954)
ob_light.rotation_euler = (0.6503, 0.05522, 1.866)
ob_light.lock_rotations_4d = False
ob_light.empty_display_type = 'ARROWS'
ob_light.color = (0.0, 0.0, 0.0, 0.0)
ob_light.lineart.crease_threshold = 0.0
ob_camera.location = (7.359, -6.926, 4.958)
ob_camera.rotation_euler = (1.109, 0.0, 0.8149)
ob_camera.lock_rotations_4d = False
ob_camera.empty_display_type = 'ARROWS'
ob_camera.color = (0.0, 0.0, 0.0, 0.0)
ob_camera.display_type = 'WIRE'
ob_camera.lineart.crease_threshold = 0.0
ob_cube_001.location = (0.0, 0.3, 0.55)
ob_cube_001.scale = (0.15, 0.15, 0.5)
ob_cube_001.lock_rotations_4d = False
ob_cube_001.empty_display_type = 'ARROWS'
ob_cube_001.lineart.crease_threshold = 0.0
ob_cube_002.location = (0.0, 0.0, 4.3)
ob_cube_002.scale = (0.2, 0.25, 0.25)
ob_cube_002.lock_rotations_4d = False
ob_cube_002.empty_display_type = 'ARROWS'
ob_cube_002.lineart.crease_threshold = 0.0
ob_cube_003.location = (0.0, 0.0, 3.3)
ob_cube_003.scale = (0.25, 0.5, 0.75)
ob_cube_003.lock_rotations_4d = False
ob_cube_003.empty_display_type = 'ARROWS'
ob_cube_003.lineart.crease_threshold = 0.0
ob_cube_004.location = (0.0, 0.0, 2.3)
ob_cube_004.scale = (0.2, 0.45, 0.25)
ob_cube_004.lock_rotations_4d = False
ob_cube_004.empty_display_type = 'ARROWS'
ob_cube_004.lineart.crease_threshold = 0.0
ob_cube_005.location = (0.0, 0.875, 3.8)
ob_cube_005.scale = (0.125, 0.375, 0.125)
ob_cube_005.lock_rotations_4d = False
ob_cube_005.empty_display_type = 'ARROWS'
ob_cube_005.lineart.crease_threshold = 0.0
ob_cube_006.location = (0.0, -0.875, 3.8)
ob_cube_006.scale = (0.125, 0.375, 0.125)
ob_cube_006.lock_rotations_4d = False
ob_cube_006.empty_display_type = 'ARROWS'
ob_cube_006.lineart.crease_threshold = 0.0
ob_cube_007.location = (0.0, -0.3, 1.55)
ob_cube_007.scale = (0.175, 0.175, 0.5)
ob_cube_007.lock_rotations_4d = False
ob_cube_007.empty_display_type = 'ARROWS'
ob_cube_007.lineart.crease_threshold = 0.0
ob_cube_008.location = (0.0, 0.3, 1.55)
ob_cube_008.scale = (0.175, 0.175, 0.5)
ob_cube_008.lock_rotations_4d = False
ob_cube_008.empty_display_type = 'ARROWS'
ob_cube_008.lineart.crease_threshold = 0.0
ob_cube_009.location = (0.15, 0.3, 0.05)
ob_cube_009.scale = (0.3, 0.15, 0.05)
ob_cube_009.lock_rotations_4d = False
ob_cube_009.empty_display_type = 'ARROWS'
ob_cube_009.lineart.crease_threshold = 0.0
ob_cube_010.location = (0.15, -0.3, 0.05)
ob_cube_010.scale = (0.3, 0.15, 0.05)
ob_cube_010.lock_rotations_4d = False
ob_cube_010.empty_display_type = 'ARROWS'
ob_cube_010.lineart.crease_threshold = 0.0
ob_cube_011.location = (0.0, 1.625, 3.8)
ob_cube_011.scale = (0.1, 0.375, 0.1)
ob_cube_011.lock_rotations_4d = False
ob_cube_011.empty_display_type = 'ARROWS'
ob_cube_011.lineart.crease_threshold = 0.0
ob_cube_012.location = (0.0, -1.625, 3.8)
ob_cube_012.scale = (0.1, 0.375, 0.1)
ob_cube_012.lock_rotations_4d = False
ob_cube_012.empty_display_type = 'ARROWS'
ob_cube_012.lineart.crease_threshold = 0.0
ob_cube_013.location = (0.0, 2.15, 3.8)
ob_cube_013.scale = (0.05, 0.15, 0.15)
ob_cube_013.lock_rotations_4d = False
ob_cube_013.empty_display_type = 'ARROWS'
ob_cube_013.lineart.crease_threshold = 0.0
ob_cube_014.location = (0.0, -2.15, 3.8)
ob_cube_014.scale = (0.05, 0.15, 0.15)
ob_cube_014.lock_rotations_4d = False
ob_cube_014.empty_display_type = 'ARROWS'
ob_cube_014.lineart.crease_threshold = 0.0

# ---- collection membership
col_collection.objects.link(ob_cube)
col_collection.objects.link(ob_light)
col_collection.objects.link(ob_camera)
col_collection.objects.link(ob_cube_001)
col_collection.objects.link(ob_cube_002)
col_collection.objects.link(ob_cube_003)
col_collection.objects.link(ob_cube_004)
col_collection.objects.link(ob_cube_005)
col_collection.objects.link(ob_cube_006)
col_collection.objects.link(ob_cube_007)
col_collection.objects.link(ob_cube_008)
col_collection.objects.link(ob_cube_009)
col_collection.objects.link(ob_cube_010)
col_collection.objects.link(ob_cube_011)
col_collection.objects.link(ob_cube_012)
col_collection.objects.link(ob_cube_013)
col_collection.objects.link(ob_cube_014)

# ---- scene / render settings (as saved in the file)
scene.camera = ob_camera
scene.frame_start = 1; scene.frame_end = 250; scene.frame_set(1)
scene.render.engine = 'BLENDER_EEVEE_NEXT'
scene.cycles.use_denoising = False
scene.cycles.samples = 128
scene.cycles.sampling_pattern = 'TABULATED_SOBOL'
scene.cycles.use_adaptive_sampling = False
scene.cycles.use_light_tree = False
scene.view_settings.view_transform = 'Filmic'
bpy.context.view_layer.update()
